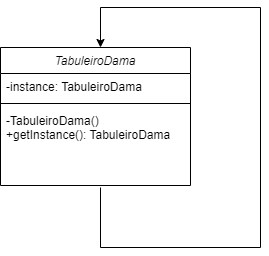

The diagram above was exported from draw.io. Its source (the exported page's mxGraphModel, read from the mxfile embedded in the PNG):
<mxGraphModel dx="1036" dy="614" grid="1" gridSize="10" guides="1" tooltips="1" connect="1" arrows="1" fold="1" page="1" pageScale="1" pageWidth="827" pageHeight="1169" math="0" shadow="0">
  <root>
    <mxCell id="WIyWlLk6GJQsqaUBKTNV-0" />
    <mxCell id="WIyWlLk6GJQsqaUBKTNV-1" parent="WIyWlLk6GJQsqaUBKTNV-0" />
    <mxCell id="zkfFHV4jXpPFQw0GAbJ--0" value="TabuleiroDama" style="swimlane;fontStyle=2;align=center;verticalAlign=top;childLayout=stackLayout;horizontal=1;startSize=26;horizontalStack=0;resizeParent=1;resizeLast=0;collapsible=1;marginBottom=0;rounded=0;shadow=0;strokeWidth=1;" parent="WIyWlLk6GJQsqaUBKTNV-1" vertex="1">
      <mxGeometry x="220" y="120" width="190" height="138" as="geometry">
        <mxRectangle x="230" y="140" width="160" height="26" as="alternateBounds" />
      </mxGeometry>
    </mxCell>
    <mxCell id="zkfFHV4jXpPFQw0GAbJ--1" value="-instance: TabuleiroDama" style="text;align=left;verticalAlign=top;spacingLeft=4;spacingRight=4;overflow=hidden;rotatable=0;points=[[0,0.5],[1,0.5]];portConstraint=eastwest;" parent="zkfFHV4jXpPFQw0GAbJ--0" vertex="1">
      <mxGeometry y="26" width="190" height="26" as="geometry" />
    </mxCell>
    <mxCell id="zkfFHV4jXpPFQw0GAbJ--4" value="" style="line;html=1;strokeWidth=1;align=left;verticalAlign=middle;spacingTop=-1;spacingLeft=3;spacingRight=3;rotatable=0;labelPosition=right;points=[];portConstraint=eastwest;" parent="zkfFHV4jXpPFQw0GAbJ--0" vertex="1">
      <mxGeometry y="52" width="190" height="8" as="geometry" />
    </mxCell>
    <mxCell id="zkfFHV4jXpPFQw0GAbJ--5" value="-TabuleiroDama()&#10;+getInstance(): TabuleiroDama" style="text;align=left;verticalAlign=top;spacingLeft=4;spacingRight=4;overflow=hidden;rotatable=0;points=[[0,0.5],[1,0.5]];portConstraint=eastwest;" parent="zkfFHV4jXpPFQw0GAbJ--0" vertex="1">
      <mxGeometry y="60" width="190" height="40" as="geometry" />
    </mxCell>
    <mxCell id="WYf8B0ic72QU4Wwyy7KK-0" value="" style="endArrow=classic;html=1;rounded=0;" parent="WIyWlLk6GJQsqaUBKTNV-1" edge="1">
      <mxGeometry width="50" height="50" relative="1" as="geometry">
        <mxPoint x="320" y="260" as="sourcePoint" />
        <mxPoint x="320" y="120" as="targetPoint" />
        <Array as="points">
          <mxPoint x="320" y="320" />
          <mxPoint x="480" y="320" />
          <mxPoint x="480" y="80" />
          <mxPoint x="320" y="80" />
        </Array>
      </mxGeometry>
    </mxCell>
  </root>
</mxGraphModel>